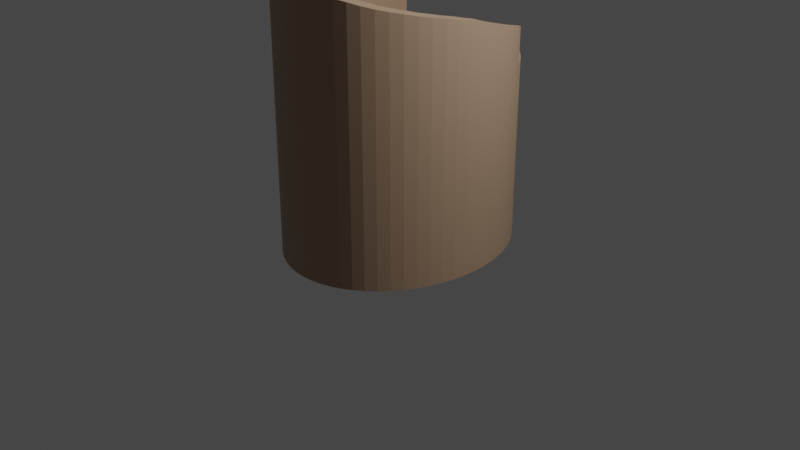 # Source: mancavechair.blend  (saved by Blender 2.81.16; exported with 4.5.12 LTS)
import bpy
from mathutils import Matrix  # noqa: F401  (used for matrix-valued properties, if any)

bpy.ops.wm.read_factory_settings(use_empty=True)
scene = bpy.context.scene
scene.name = 'Scene'

# ---- collections
col_collection = bpy.data.collections.new('Collection'); scene.collection.children.link(col_collection)

# ---- materials (node trees are filled in below, after node groups)
mat_material_001 = bpy.data.materials.new('Material.001')
mat_material_001.use_transparent_shadow = False
mat_material_002 = bpy.data.materials.new('Material.002')
mat_material_002.use_transparent_shadow = False

# ---- material node trees
mat_material_001.use_nodes = True; mat_material_001.node_tree.nodes.clear()
_N = mat_material_001.node_tree.nodes; _L = mat_material_001.node_tree.links
n0 = _N.new('ShaderNodeOutputMaterial'); n0.name = 'Material Output'; n0.location = (300, 300)
n1 = _N.new('ShaderNodeBsdfPrincipled'); n1.name = 'Principled BSDF'; n1.location = (10, 300)
n1.distribution = 'GGX'
n1.subsurface_method = 'BURLEY'
n1.inputs[0].default_value = (0.1301, 0.05613, 0.01521, 1.0)
n1.inputs[3].default_value = 1.45
n1.inputs[27].default_value = (0.0, 0.0, 0.0, 1.0)
n1.inputs[28].default_value = 1.0
_L.new(n1.outputs[0], n0.inputs[0])
n0.is_active_output = True
mat_material_002.use_nodes = True; mat_material_002.node_tree.nodes.clear()
_N = mat_material_002.node_tree.nodes; _L = mat_material_002.node_tree.links
n0 = _N.new('ShaderNodeOutputMaterial'); n0.name = 'Material Output'; n0.location = (300, 300)
n1 = _N.new('ShaderNodeBsdfPrincipled'); n1.name = 'Principled BSDF'; n1.location = (10, 300)
n1.distribution = 'GGX'
n1.subsurface_method = 'BURLEY'
n1.inputs[0].default_value = (0.3975, 0.2678, 0.1768, 1.0)
n1.inputs[3].default_value = 1.45
n1.inputs[27].default_value = (0.0, 0.0, 0.0, 1.0)
n1.inputs[28].default_value = 1.0
_L.new(n1.outputs[0], n0.inputs[0])
n0.is_active_output = True

# ---- world
world_world = bpy.data.worlds.new('World'); scene.world = world_world
world_world.use_nodes = True; world_world.node_tree.nodes.clear()
_N = world_world.node_tree.nodes; _L = world_world.node_tree.links
n0 = _N.new('ShaderNodeOutputWorld'); n0.name = 'World Output'; n0.location = (300, 300)
n1 = _N.new('ShaderNodeBackground'); n1.name = 'Background'; n1.location = (10, 300)
n1.inputs[0].default_value = (0.05088, 0.05088, 0.05088, 1.0)
_L.new(n1.outputs[0], n0.inputs[0])
n0.is_active_output = True
world_world.color = (0.05088, 0.05088, 0.05088)
world_world.use_sun_shadow = False
world_world.sun_shadow_jitter_overblur = 0.0

# ---- cameras
cam_camera = bpy.data.cameras.new('Camera')
cam_camera.clip_end = 100.0
cam_camera.ortho_scale = 7.314

# ---- lights
light_light = bpy.data.lights.new('Light', 'POINT')
light_light.transmission_factor = 0.0
light_light.energy = 1000.0
light_light.shadow_soft_size = 0.1
light_light.shadow_maximum_resolution = 0.006
light_light.use_absolute_resolution = True

# ---- meshes
me_cylinder = bpy.data.meshes.new('Cylinder')
me_cylinder.from_pydata([(1.405e-07, 1.247, -0.18), (1.402e-07, 1.247, 0.18), (0.1303, 1.24, -0.18), (0.1303, 1.24, 0.18), (0.2593, 1.22, -0.18), (0.2593, 1.22, 0.18), (0.3853, 1.186, -0.18), (0.3853, 1.186, 0.18), (0.5072, 1.139, -0.18), (0.5072, 1.139, 0.18), (0.6235, 1.08, -0.18), (0.6235, 1.08, 0.18), (0.7329, 1.009, -0.18), (0.7329, 1.009, 0.18), (0.8344, 0.9267, -0.18), (0.8344, 0.9267, 0.18), (0.9267, 0.8344, -0.18), (0.9267, 0.8344, 0.18), (1.009, 0.7329, -0.18), (1.009, 0.7329, 0.18), (1.08, 0.6235, -0.18), (1.08, 0.6235, 0.18), (1.139, 0.5072, -0.18), (1.139, 0.5072, 0.18), (1.186, 0.3853, -0.18), (1.186, 0.3853, 0.18), (1.22, 0.2593, -0.18), (1.22, 0.2593, 0.18), (1.24, 0.1303, -0.18), (1.24, 0.1303, 0.18), (1.247, -6.12e-08, -0.18), (1.247, -6.12e-08, 0.18), (1.24, -0.1303, -0.18), (1.24, -0.1303, 0.18), (1.22, -0.2593, -0.18), (1.22, -0.2593, 0.18), (1.186, -0.3853, -0.18), (1.186, -0.3853, 0.18), (1.139, -0.5072, -0.18), (1.139, -0.5072, 0.18), (1.08, -0.6235, -0.18), (1.08, -0.6235, 0.18), (1.009, -0.7329, -0.18), (1.009, -0.7329, 0.18), (0.9267, -0.8344, -0.18), (0.9267, -0.8344, 0.18), (0.8344, -0.9267, -0.18), (0.8344, -0.9267, 0.18), (0.7329, -1.009, -0.18), (0.7329, -1.009, 0.18), (0.6235, -1.08, -0.18), (0.6235, -1.08, 0.18), (0.5072, -1.139, -0.18), (0.5072, -1.139, 0.18), (0.3853, -1.186, -0.18), (0.3853, -1.186, 0.18), (0.2593, -1.22, -0.18), (0.2593, -1.22, 0.18), (0.1303, -1.24, -0.18), (0.1303, -1.24, 0.18), (1.359e-06, -1.247, -0.18), (1.359e-06, -1.247, 0.18), (-0.1303, -1.24, -0.18), (-0.1303, -1.24, 0.18), (-0.2593, -1.22, -0.18), (-0.2593, -1.22, 0.18), (-0.3853, -1.186, -0.18), (-0.3853, -1.186, 0.18), (-0.5072, -1.139, -0.18), (-0.5072, -1.139, 0.18), (-0.6235, -1.08, -0.18), (-0.6235, -1.08, 0.18), (-0.7329, -1.009, -0.18), (-0.7329, -1.009, 0.18), (-0.8344, -0.9267, -0.18), (-0.8344, -0.9267, 0.18), (-0.9266, -0.8344, -0.18), (-0.9266, -0.8344, 0.18), (-1.009, -0.7329, -0.18), (-1.009, -0.7329, 0.18), (-1.08, -0.6235, -0.18), (-1.08, -0.6235, 0.18), (-1.139, -0.5072, -0.18), (-1.139, -0.5072, 0.18), (-1.186, -0.3853, -0.18), (-1.186, -0.3853, 0.18), (-1.22, -0.2593, -0.18), (-1.22, -0.2593, 0.18), (-1.24, -0.1303, -0.18), (-1.24, -0.1303, 0.18), (-1.247, -3.552e-06, -0.18), (-1.247, -3.552e-06, 0.18), (-1.24, 0.1303, -0.18), (-1.24, 0.1303, 0.18), (-1.22, 0.2592, -0.18), (-1.22, 0.2592, 0.18), (-1.186, 0.3853, -0.18), (-1.186, 0.3853, 0.18), (-1.139, 0.5072, -0.18), (-1.139, 0.5072, 0.18), (-1.08, 0.6235, -0.18), (-1.08, 0.6235, 0.18), (-1.009, 0.7329, -0.18), (-1.009, 0.7329, 0.18), (-0.9267, 0.8344, -0.18), (-0.9267, 0.8344, 0.18), (-0.8344, 0.9266, -0.18), (-0.8344, 0.9266, 0.18), (-0.7329, 1.009, -0.18), (-0.7329, 1.009, 0.18), (-0.6235, 1.08, -0.18), (-0.6235, 1.08, 0.18), (-0.5072, 1.139, -0.18), (-0.5072, 1.139, 0.18), (-0.3853, 1.186, -0.18), (-0.3853, 1.186, 0.18), (-0.2593, 1.22, -0.18), (-0.2593, 1.22, 0.18), (-0.1303, 1.24, -0.18), (-0.1303, 1.24, 0.18), (0.0, 1.4, -0.18), (0.1463, 1.392, -0.18), (0.1463, 1.392, 0.18), (0.0, 1.4, 0.18), (0.2911, 1.369, -0.18), (0.2911, 1.369, 0.18), (0.4326, 1.331, -0.18), (0.4326, 1.331, 0.18), (0.5694, 1.279, -0.18), (0.5694, 1.279, 0.18), (0.7, 1.212, -0.18), (0.7, 1.212, 0.18), (0.8229, 1.133, -0.18), (0.8229, 1.133, 0.18), (0.9368, 1.04, -0.18), (0.9368, 1.04, 0.18), (1.04, 0.9368, -0.18), (1.04, 0.9368, 0.18), (1.133, 0.8229, -0.18), (1.133, 0.8229, 0.18), (1.212, 0.7, -0.18), (1.212, 0.7, 0.18), (1.279, 0.5694, -0.18), (1.279, 0.5694, 0.18), (1.331, 0.4326, -0.18), (1.331, 0.4326, 0.18), (1.369, 0.2911, -0.18), (1.369, 0.2911, 0.18), (1.392, 0.1463, -0.18), (1.392, 0.1463, 0.18), (1.4, -6.12e-08, -0.18), (1.4, -6.12e-08, 0.18), (1.392, -0.1463, -0.18), (1.392, -0.1463, 0.18), (1.369, -0.2911, -0.18), (1.369, -0.2911, 0.18), (1.331, -0.4326, -0.18), (1.331, -0.4326, 0.18), (1.279, -0.5694, -0.18), (1.279, -0.5694, 0.18), (1.212, -0.7, -0.18), (1.212, -0.7, 0.18), (1.133, -0.8229, -0.18), (1.133, -0.8229, 0.18), (1.04, -0.9368, -0.18), (1.04, -0.9368, 0.18), (0.9368, -1.04, -0.18), (0.9368, -1.04, 0.18), (0.8229, -1.133, -0.18), (0.8229, -1.133, 0.18), (0.7, -1.212, -0.18), (0.7, -1.212, 0.18), (0.5694, -1.279, -0.18), (0.5694, -1.279, 0.18), (0.4326, -1.331, -0.18), (0.4326, -1.331, 0.18), (0.2911, -1.369, -0.18), (0.2911, -1.369, 0.18), (0.1463, -1.392, -0.18), (0.1463, -1.392, 0.18), (1.547e-06, -1.4, -0.18), (1.547e-06, -1.4, 0.18), (-0.1463, -1.392, -0.18), (-0.1463, -1.392, 0.18), (-0.2911, -1.369, -0.18), (-0.2911, -1.369, 0.18), (-0.4326, -1.331, -0.18), (-0.4326, -1.331, 0.18), (-0.5694, -1.279, -0.18), (-0.5694, -1.279, 0.18), (-0.7, -1.212, -0.18), (-0.7, -1.212, 0.18), (-0.8229, -1.133, -0.18), (-0.8229, -1.133, 0.18), (-0.9368, -1.04, -0.18), (-0.9368, -1.04, 0.18), (-1.04, -0.9368, -0.18), (-1.04, -0.9368, 0.18), (-1.133, -0.8229, -0.18), (-1.133, -0.8229, 0.18), (-1.212, -0.7, -0.18), (-1.212, -0.7, 0.18), (-1.279, -0.5694, -0.18), (-1.279, -0.5694, 0.18), (-1.331, -0.4326, -0.18), (-1.331, -0.4326, 0.18), (-1.369, -0.2911, -0.18), (-1.369, -0.2911, 0.18), (-1.392, -0.1463, -0.18), (-1.392, -0.1463, 0.18), (-1.4, -3.989e-06, -0.18), (-1.4, -3.989e-06, 0.18), (-1.392, 0.1463, -0.18), (-1.392, 0.1463, 0.18), (-1.369, 0.2911, -0.18), (-1.369, 0.2911, 0.18), (-1.331, 0.4326, -0.18), (-1.331, 0.4326, 0.18), (-1.279, 0.5694, -0.18), (-1.279, 0.5694, 0.18), (-1.212, 0.7, -0.18), (-1.212, 0.7, 0.18), (-1.133, 0.8229, -0.18), (-1.133, 0.8229, 0.18), (-1.04, 0.9368, -0.18), (-1.04, 0.9368, 0.18), (-0.9368, 1.04, -0.18), (-0.9368, 1.04, 0.18), (-0.8229, 1.133, -0.18), (-0.8229, 1.133, 0.18), (-0.7, 1.212, -0.18), (-0.7, 1.212, 0.18), (-0.5694, 1.279, -0.18), (-0.5694, 1.279, 0.18), (-0.4326, 1.331, -0.18), (-0.4326, 1.331, 0.18), (-0.2911, 1.369, -0.18), (-0.2911, 1.369, 0.18), (-0.1463, 1.392, -0.18), (-0.1463, 1.392, 0.18), (1.04, 0.9368, -1.681), (1.133, 0.8229, -1.681), (1.212, 0.7, -1.681), (1.279, 0.5694, -1.681), (1.331, 0.4326, -1.681), (1.369, 0.2911, -1.681), (1.392, 0.1463, -1.681), (1.4, -6.12e-08, -1.681), (1.392, -0.1463, -1.681), (1.369, -0.2911, -1.681), (1.331, -0.4326, -1.681), (1.279, -0.5694, -1.681), (1.212, -0.7, -1.681), (1.133, -0.8229, -1.681), (1.04, -0.9368, -1.681), (0.9368, -1.04, -1.681), (0.8229, -1.133, -1.681), (0.7, -1.212, -1.681), (0.5694, -1.279, -1.681), (0.4326, -1.331, -1.681), (0.2911, -1.369, -1.681), (0.1463, -1.392, -1.681), (1.547e-06, -1.4, -1.681), (-0.1463, -1.392, -1.681), (-0.2911, -1.369, -1.681), (-0.4326, -1.331, -1.681), (-0.5694, -1.279, -1.681), (-0.7, -1.212, -1.681), (-0.8229, -1.133, -1.681), (-0.9368, -1.04, -1.681), (-1.04, -0.9368, -1.681), (-1.133, -0.8229, -1.681), (-1.212, -0.7, -1.681), (-1.279, -0.5694, -1.681), (-1.331, -0.4326, -1.681), (-1.369, -0.2911, -1.681), (-1.392, -0.1463, -1.681), (-1.4, -3.989e-06, -1.681), (-1.392, 0.1463, -1.681), (-1.369, 0.2911, -1.681), (-1.331, 0.4326, -1.681), (-1.279, 0.5694, -1.681), (-1.212, 0.7, -1.681), (-1.133, 0.8229, -1.681), (-1.04, 0.9368, -1.681), (0.9267, 0.8344, -1.681), (1.009, 0.7329, -1.681), (1.08, 0.6235, -1.681), (1.139, 0.5072, -1.681), (1.186, 0.3853, -1.681), (1.22, 0.2593, -1.681), (1.24, 0.1303, -1.681), (1.247, -6.12e-08, -1.681), (1.24, -0.1303, -1.681), (1.22, -0.2593, -1.681), (1.186, -0.3853, -1.681), (1.139, -0.5072, -1.681), (1.08, -0.6235, -1.681), (1.009, -0.7329, -1.681), (0.9267, -0.8344, -1.681), (0.8344, -0.9267, -1.681), (0.7329, -1.009, -1.681), (0.6235, -1.08, -1.681), (0.5072, -1.139, -1.681), (0.3853, -1.186, -1.681), (0.2593, -1.22, -1.681), (0.1303, -1.24, -1.681), (1.359e-06, -1.247, -1.681), (-0.1303, -1.24, -1.681), (-0.2593, -1.22, -1.681), (-0.3853, -1.186, -1.681), (-0.5072, -1.139, -1.681), (-0.6235, -1.08, -1.681), (-0.7329, -1.009, -1.681), (-0.8344, -0.9267, -1.681), (-0.9266, -0.8344, -1.681), (-1.009, -0.7329, -1.681), (-1.08, -0.6235, -1.681), (-1.139, -0.5072, -1.681), (-1.186, -0.3853, -1.681), (-1.22, -0.2593, -1.681), (-1.24, -0.1303, -1.681), (-1.247, -3.552e-06, -1.681), (-1.24, 0.1303, -1.681), (-1.22, 0.2592, -1.681), (-1.186, 0.3853, -1.681), (-1.139, 0.5072, -1.681), (-1.08, 0.6235, -1.681), (-1.009, 0.7329, -1.681), (-0.9267, 0.8344, -1.681), (1.212, 0.7, 0.5803), (1.133, 0.8229, 0.539), (1.279, 0.5694, 0.6156), (1.331, 0.4326, 0.6531), (1.369, 0.2911, 0.6899), (1.392, 0.1463, 0.7287), (1.4, -6.12e-08, 0.7709), (1.392, -0.1463, 0.8014), (1.369, -0.2911, 0.8333), (1.331, -0.4326, 0.8577), (1.279, -0.5694, 0.8845), (1.212, -0.7, 0.9081), (1.133, -0.8229, 0.9357), (1.04, -0.9368, 0.9585), (0.9368, -1.04, 0.9836), (0.8229, -1.133, 1.01), (0.7, -1.212, 1.039), (0.5694, -1.279, 1.06), (0.4326, -1.331, 1.081), (0.2911, -1.369, 1.099), (0.1463, -1.395, 1.113), (1.547e-06, -1.402, 1.125), (-0.1463, -1.392, 1.128), (-0.2911, -1.358, 1.117), (-0.4326, -1.32, 1.1), (-0.5694, -1.279, 1.085), (-0.7, -1.212, 1.06), (-0.8229, -1.133, 1.039), (-0.9368, -1.04, 1.01), (-1.04, -0.9368, 0.9836), (-1.133, -0.8229, 0.9585), (-1.212, -0.7, 0.9357), (-1.279, -0.5694, 0.9081), (-1.331, -0.4326, 0.8845), (-1.369, -0.2911, 0.8657), (-1.392, -0.1463, 0.8411), (-1.4, -0.002694, 0.804), (-1.392, 0.1463, 0.7665), (-1.369, 0.2911, 0.7287), (-1.331, 0.4326, 0.6899), (-1.279, 0.5694, 0.6531), (-1.212, 0.7, 0.6156), (-1.133, 0.8229, 0.5803), (-1.04, 0.9368, 0.539), (1.08, 0.6235, 0.5803), (1.009, 0.7329, 0.539), (1.139, 0.5072, 0.6156), (1.186, 0.3853, 0.6531), (1.22, 0.2593, 0.6899), (1.24, 0.1303, 0.7287), (1.247, -6.12e-08, 0.7709), (1.24, -0.1303, 0.8014), (1.22, -0.2593, 0.8333), (1.186, -0.3853, 0.8577), (1.139, -0.5072, 0.8845), (1.08, -0.6235, 0.9081), (1.009, -0.7329, 0.9357), (0.9267, -0.8344, 0.9585), (0.8344, -0.9267, 0.9836), (0.7329, -1.009, 1.01), (0.6235, -1.08, 1.039), (0.5072, -1.139, 1.06), (0.3853, -1.186, 1.081), (0.2593, -1.22, 1.099), (0.1303, -1.242, 1.113), (1.359e-06, -1.249, 1.125), (-0.1303, -1.24, 1.128), (-0.2593, -1.208, 1.117), (-0.3853, -1.175, 1.1), (-0.5072, -1.139, 1.085), (-0.6235, -1.08, 1.06), (-0.7329, -1.009, 1.039), (-0.8344, -0.9267, 1.01), (-0.9266, -0.8344, 0.9836), (-1.009, -0.7329, 0.9585), (-1.08, -0.6235, 0.9357), (-1.139, -0.5072, 0.9081), (-1.186, -0.3853, 0.8845), (-1.22, -0.2593, 0.8657), (-1.24, -0.1303, 0.8411), (-1.247, -0.002693, 0.804), (-1.24, 0.1303, 0.7665), (-1.22, 0.2592, 0.7287), (-1.186, 0.3853, 0.6899), (-1.139, 0.5072, 0.6531), (-1.08, 0.6235, 0.6156), (-1.009, 0.7329, 0.5803), (-0.9267, 0.8344, 0.539), (0.1303, 1.24, 0.2502), (1.4e-07, 1.247, 0.2502), (0.2593, 1.22, 0.2502), (0.3853, 1.186, 0.2502), (0.5072, 1.139, 0.2502), (0.6235, 1.08, 0.2502), (0.7329, 1.009, 0.2502), (0.8344, 0.9267, 0.2502), (0.9267, 0.8344, 0.2502), (1.009, 0.7329, 0.2502), (1.08, 0.6235, 0.2502), (1.139, 0.5072, 0.2502), (1.186, 0.3853, 0.2502), (1.22, 0.2593, 0.2502), (1.24, 0.1303, 0.2502), (1.247, -6.12e-08, 0.2502), (1.24, -0.1303, 0.2502), (1.22, -0.2593, 0.2502), (1.186, -0.3853, 0.2502), (1.139, -0.5072, 0.2502), (1.08, -0.6235, 0.2502), (1.009, -0.7329, 0.2502), (0.9267, -0.8344, 0.2502), (0.8344, -0.9267, 0.2502), (0.7329, -1.009, 0.2502), (0.6235, -1.08, 0.2502), (0.5072, -1.139, 0.2502), (0.3853, -1.186, 0.2502), (0.2593, -1.22, 0.2502), (0.1303, -1.24, 0.2502), (1.359e-06, -1.247, 0.2502), (-0.1303, -1.24, 0.2502), (-0.2593, -1.22, 0.2502), (-0.3853, -1.186, 0.2502), (-0.5072, -1.139, 0.2502), (-0.6235, -1.08, 0.2502), (-0.7329, -1.009, 0.2502), (-0.8344, -0.9267, 0.2502), (-0.9266, -0.8344, 0.2502), (-1.009, -0.7329, 0.2502), (-1.08, -0.6235, 0.2502), (-1.139, -0.5072, 0.2502), (-1.186, -0.3853, 0.2502), (-1.22, -0.2593, 0.2502), (-1.24, -0.1303, 0.2502), (-1.247, -3.552e-06, 0.2502), (-1.24, 0.1303, 0.2502), (-1.22, 0.2592, 0.2502), (-1.186, 0.3853, 0.2502), (-1.139, 0.5072, 0.2502), (-1.08, 0.6235, 0.2502), (-1.009, 0.7329, 0.2502), (-0.9267, 0.8344, 0.2502), (-0.8344, 0.9266, 0.2502), (-0.7329, 1.009, 0.2502), (-0.6235, 1.08, 0.2502), (-0.5072, 1.139, 0.2502), (-0.3853, 1.186, 0.2502), (-0.2593, 1.22, 0.2502), (-0.1303, 1.24, 0.2502)], [], [(120, 123, 122, 121), (121, 122, 125, 124), (124, 125, 127, 126), (126, 127, 129, 128), (128, 129, 131, 130), (130, 131, 133, 132), (132, 133, 135, 134), (134, 135, 137, 136), (136, 137, 139, 138), (138, 139, 141, 140), (140, 141, 143, 142), (142, 143, 145, 144), (144, 145, 147, 146), (146, 147, 149, 148), (148, 149, 151, 150), (150, 151, 153, 152), (152, 153, 155, 154), (154, 155, 157, 156), (156, 157, 159, 158), (158, 159, 161, 160), (160, 161, 163, 162), (162, 163, 165, 164), (164, 165, 167, 166), (166, 167, 169, 168), (168, 169, 171, 170), (170, 171, 173, 172), (172, 173, 175, 174), (174, 175, 177, 176), (176, 177, 179, 178), (178, 179, 181, 180), (180, 181, 183, 182), (182, 183, 185, 184), (184, 185, 187, 186), (186, 187, 189, 188), (188, 189, 191, 190), (190, 191, 193, 192), (192, 193, 195, 194), (194, 195, 197, 196), (196, 197, 199, 198), (198, 199, 201, 200), (200, 201, 203, 202), (202, 203, 205, 204), (204, 205, 207, 206), (206, 207, 209, 208), (208, 209, 211, 210), (210, 211, 213, 212), (212, 213, 215, 214), (214, 215, 217, 216), (216, 217, 219, 218), (218, 219, 221, 220), (220, 221, 223, 222), (222, 223, 225, 224), (224, 225, 227, 226), (226, 227, 229, 228), (228, 229, 231, 230), (230, 231, 233, 232), (232, 233, 235, 234), (234, 235, 237, 236), (105, 103, 469, 470), (236, 237, 239, 238), (238, 239, 123, 120), (0, 2, 4, 6, 8, 10, 12, 14, 16, 18, 20, 22, 24, 26, 28, 30, 32, 34, 36, 38, 40, 42, 44, 46, 48, 50, 52, 54, 56, 58, 60, 62, 64, 66, 68, 70, 72, 74, 76, 78, 80, 82, 84, 86, 88, 90, 92, 94, 96, 98, 100, 102, 104, 106, 108, 110, 112, 114, 116, 118), (2, 0, 120, 121), (1, 3, 122, 123), (4, 2, 121, 124), (3, 5, 125, 122), (6, 4, 124, 126), (5, 7, 127, 125), (8, 6, 126, 128), (7, 9, 129, 127), (10, 8, 128, 130), (9, 11, 131, 129), (12, 10, 130, 132), (11, 13, 133, 131), (14, 12, 132, 134), (13, 15, 135, 133), (16, 14, 134, 136), (15, 17, 137, 135), (194, 196, 270, 269), (17, 19, 139, 137), (176, 178, 261, 260), (89, 91, 410, 409), (38, 36, 295, 296), (161, 159, 340, 341), (64, 62, 308, 309), (213, 211, 366, 367), (90, 88, 321, 322), (143, 141, 330, 332), (158, 160, 252, 251), (35, 37, 383, 382), (210, 212, 278, 277), (195, 193, 357, 358), (140, 142, 243, 242), (61, 63, 396, 395), (36, 34, 294, 295), (87, 89, 409, 408), (192, 194, 269, 268), (139, 19, 375, 331), (62, 60, 307, 308), (177, 175, 348, 349), (88, 86, 320, 321), (159, 157, 339, 340), (174, 176, 260, 259), (33, 35, 382, 381), (156, 158, 251, 250), (59, 61, 395, 394), (34, 32, 293, 294), (211, 209, 365, 366), (60, 58, 306, 307), (85, 87, 408, 407), (208, 210, 277, 276), (141, 139, 331, 330), (86, 84, 319, 320), (193, 191, 356, 357), (138, 140, 242, 241), (31, 33, 381, 380), (16, 136, 240, 285), (175, 173, 347, 348), (190, 192, 268, 267), (57, 59, 394, 393), (172, 174, 259, 258), (83, 85, 407, 406), (32, 30, 292, 293), (157, 155, 338, 339), (58, 56, 305, 306), (209, 207, 364, 365), (84, 82, 318, 319), (29, 31, 380, 379), (154, 156, 250, 249), (191, 189, 355, 356), (206, 208, 276, 275), (55, 57, 393, 392), (136, 138, 241, 240), (81, 83, 406, 405), (30, 28, 291, 292), (173, 171, 346, 347), (188, 190, 267, 266), (225, 223, 372, 373), (56, 54, 304, 305), (155, 153, 337, 338), (82, 80, 317, 318), (27, 29, 379, 378), (170, 172, 258, 257), (53, 55, 392, 391), (222, 224, 284, 283), (207, 205, 363, 364), (152, 154, 249, 248), (79, 81, 405, 404), (28, 26, 290, 291), (189, 187, 354, 355), (54, 52, 303, 304), (171, 169, 345, 346), (204, 206, 275, 274), (25, 27, 378, 377), (80, 78, 316, 317), (51, 53, 391, 390), (186, 188, 266, 265), (77, 79, 404, 403), (168, 170, 257, 256), (223, 221, 371, 372), (26, 24, 289, 290), (103, 105, 417, 416), (52, 50, 302, 303), (153, 151, 336, 337), (78, 76, 315, 316), (205, 203, 362, 363), (106, 104, 224, 226), (105, 107, 227, 225), (108, 106, 226, 228), (107, 109, 229, 227), (110, 108, 228, 230), (109, 111, 231, 229), (112, 110, 230, 232), (111, 113, 233, 231), (114, 112, 232, 234), (113, 115, 235, 233), (116, 114, 234, 236), (115, 117, 237, 235), (118, 116, 236, 238), (117, 119, 239, 237), (0, 118, 238, 120), (119, 1, 123, 239), (286, 285, 240, 241), (287, 286, 241, 242), (288, 287, 242, 243), (289, 288, 243, 244), (290, 289, 244, 245), (291, 290, 245, 246), (292, 291, 246, 247), (293, 292, 247, 248), (294, 293, 248, 249), (295, 294, 249, 250), (296, 295, 250, 251), (297, 296, 251, 252), (298, 297, 252, 253), (299, 298, 253, 254), (300, 299, 254, 255), (301, 300, 255, 256), (302, 301, 256, 257), (303, 302, 257, 258), (304, 303, 258, 259), (305, 304, 259, 260), (306, 305, 260, 261), (307, 306, 261, 262), (308, 307, 262, 263), (309, 308, 263, 264), (310, 309, 264, 265), (311, 310, 265, 266), (312, 311, 266, 267), (313, 312, 267, 268), (314, 313, 268, 269), (315, 314, 269, 270), (316, 315, 270, 271), (317, 316, 271, 272), (318, 317, 272, 273), (319, 318, 273, 274), (320, 319, 274, 275), (321, 320, 275, 276), (322, 321, 276, 277), (323, 322, 277, 278), (324, 323, 278, 279), (325, 324, 279, 280), (326, 325, 280, 281), (327, 326, 281, 282), (328, 327, 282, 283), (329, 328, 283, 284), (142, 144, 244, 243), (92, 90, 322, 323), (212, 214, 279, 278), (66, 64, 309, 310), (40, 38, 296, 297), (160, 162, 253, 252), (178, 180, 262, 261), (94, 92, 323, 324), (68, 66, 310, 311), (196, 198, 271, 270), (42, 40, 297, 298), (144, 146, 245, 244), (224, 104, 329, 284), (214, 216, 280, 279), (162, 164, 254, 253), (96, 94, 324, 325), (70, 68, 311, 312), (44, 42, 298, 299), (180, 182, 263, 262), (18, 16, 285, 286), (198, 200, 272, 271), (146, 148, 246, 245), (98, 96, 325, 326), (216, 218, 281, 280), (72, 70, 312, 313), (46, 44, 299, 300), (164, 166, 255, 254), (20, 18, 286, 287), (182, 184, 264, 263), (100, 98, 326, 327), (74, 72, 313, 314), (200, 202, 273, 272), (48, 46, 300, 301), (22, 20, 287, 288), (148, 150, 247, 246), (218, 220, 282, 281), (166, 168, 256, 255), (102, 100, 327, 328), (76, 74, 314, 315), (50, 48, 301, 302), (184, 186, 265, 264), (24, 22, 288, 289), (202, 204, 274, 273), (150, 152, 248, 247), (104, 102, 328, 329), (220, 222, 283, 282), (375, 374, 330, 331), (374, 376, 332, 330), (376, 377, 333, 332), (377, 378, 334, 333), (378, 379, 335, 334), (379, 380, 336, 335), (380, 381, 337, 336), (381, 382, 338, 337), (382, 383, 339, 338), (383, 384, 340, 339), (384, 385, 341, 340), (385, 386, 342, 341), (386, 387, 343, 342), (387, 388, 344, 343), (388, 389, 345, 344), (389, 390, 346, 345), (390, 391, 347, 346), (391, 392, 348, 347), (392, 393, 349, 348), (393, 394, 350, 349), (394, 395, 351, 350), (395, 396, 352, 351), (396, 397, 353, 352), (397, 398, 354, 353), (398, 399, 355, 354), (399, 400, 356, 355), (400, 401, 357, 356), (401, 402, 358, 357), (402, 403, 359, 358), (403, 404, 360, 359), (404, 405, 361, 360), (405, 406, 362, 361), (406, 407, 363, 362), (407, 408, 364, 363), (408, 409, 365, 364), (409, 410, 366, 365), (410, 411, 367, 366), (411, 412, 368, 367), (412, 413, 369, 368), (413, 414, 370, 369), (414, 415, 371, 370), (415, 416, 372, 371), (416, 417, 373, 372), (63, 65, 397, 396), (37, 39, 384, 383), (179, 177, 349, 350), (197, 195, 358, 359), (145, 143, 332, 333), (91, 93, 411, 410), (215, 213, 367, 368), (65, 67, 398, 397), (39, 41, 385, 384), (163, 161, 341, 342), (181, 179, 350, 351), (93, 95, 412, 411), (67, 69, 399, 398), (199, 197, 359, 360), (41, 43, 386, 385), (147, 145, 333, 334), (105, 225, 373, 417), (217, 215, 368, 369), (165, 163, 342, 343), (95, 97, 413, 412), (69, 71, 400, 399), (43, 45, 387, 386), (183, 181, 351, 352), (201, 199, 360, 361), (149, 147, 334, 335), (97, 99, 414, 413), (219, 217, 369, 370), (71, 73, 401, 400), (45, 47, 388, 387), (167, 165, 343, 344), (19, 21, 374, 375), (185, 183, 352, 353), (99, 101, 415, 414), (73, 75, 402, 401), (203, 201, 361, 362), (47, 49, 389, 388), (21, 23, 376, 374), (151, 149, 335, 336), (221, 219, 370, 371), (169, 167, 344, 345), (101, 103, 416, 415), (75, 77, 403, 402), (49, 51, 390, 389), (187, 185, 353, 354), (23, 25, 377, 376), (418, 419, 477, 476, 475, 474, 473, 472, 471, 470, 469, 468, 467, 466, 465, 464, 463, 462, 461, 460, 459, 458, 457, 456, 455, 454, 453, 452, 451, 450, 449, 448, 447, 446, 445, 444, 443, 442, 441, 440, 439, 438, 437, 436, 435, 434, 433, 432, 431, 430, 429, 428, 427, 426, 425, 424, 423, 422, 421, 420), (79, 77, 456, 457), (53, 51, 443, 444), (27, 25, 430, 431), (107, 105, 470, 471), (81, 79, 457, 458), (55, 53, 444, 445), (29, 27, 431, 432), (3, 1, 419, 418), (109, 107, 471, 472), (83, 81, 458, 459), (57, 55, 445, 446), (31, 29, 432, 433), (5, 3, 418, 420), (111, 109, 472, 473), (85, 83, 459, 460), (59, 57, 446, 447), (33, 31, 433, 434), (7, 5, 420, 421), (113, 111, 473, 474), (87, 85, 460, 461), (61, 59, 447, 448), (35, 33, 434, 435), (9, 7, 421, 422), (115, 113, 474, 475), (89, 87, 461, 462), (63, 61, 448, 449), (37, 35, 435, 436), (11, 9, 422, 423), (117, 115, 475, 476), (91, 89, 462, 463), (65, 63, 449, 450), (39, 37, 436, 437), (13, 11, 423, 424), (119, 117, 476, 477), (93, 91, 463, 464), (67, 65, 450, 451), (41, 39, 437, 438), (15, 13, 424, 425), (1, 119, 477, 419), (95, 93, 464, 465), (69, 67, 451, 452), (43, 41, 438, 439), (17, 15, 425, 426), (97, 95, 465, 466), (71, 69, 452, 453), (45, 43, 439, 440), (19, 17, 426, 427), (99, 97, 466, 467), (73, 71, 453, 454), (47, 45, 440, 441), (21, 19, 427, 428), (101, 99, 467, 468), (75, 73, 454, 455), (49, 47, 441, 442), (23, 21, 428, 429), (103, 101, 468, 469), (77, 75, 455, 456), (51, 49, 442, 443), (25, 23, 429, 430)])
me_cylinder.polygons.foreach_set('material_index', [1, 1, 1, 1, 1, 1, 1, 1, 1, 1, 1, 1, 1, 1, 1, 1, 1, 1, 1, 1, 1, 1, 1, 1, 1, 1, 1, 1, 1, 1, 1, 1, 1, 1, 1, 1, 1, 1, 1, 1, 1, 1, 1, 1, 1, 1, 1, 1, 1, 1, 1, 1, 1, 1, 1, 1, 1, 1, 0, 1, 1, 0, 0, 1, 0, 1, 0, 1, 0, 1, 0, 1, 0, 1, 0, 1, 0, 1, 1, 1, 1, 1, 1, 1, 1, 1, 1, 1, 1, 1, 1, 1, 1, 1, 1, 1, 1, 1, 1, 1, 1, 1, 1, 1, 1, 1, 1, 1, 1, 1, 1, 1, 1, 1, 1, 1, 1, 1, 1, 1, 1, 1, 1, 1, 1, 1, 1, 1, 1, 1, 1, 1, 1, 1, 1, 1, 1, 1, 1, 1, 1, 1, 1, 1, 1, 1, 1, 1, 1, 1, 1, 1, 1, 1, 1, 1, 1, 1, 1, 1, 1, 1, 1, 1, 1, 1, 0, 1, 0, 1, 0, 1, 0, 1, 0, 1, 0, 1, 0, 1, 0, 1, 0, 0, 0, 0, 0, 0, 0, 0, 0, 0, 0, 0, 0, 0, 0, 0, 0, 0, 0, 0, 0, 0, 0, 0, 0, 0, 0, 0, 0, 0, 0, 0, 0, 0, 0, 0, 0, 0, 0, 0, 0, 0, 0, 0, 1, 1, 1, 1, 1, 1, 1, 1, 1, 1, 1, 1, 1, 1, 1, 1, 1, 1, 1, 1, 1, 1, 1, 1, 1, 1, 1, 1, 1, 1, 1, 1, 1, 1, 1, 1, 1, 1, 1, 1, 1, 1, 1, 1, 1, 1, 1, 1, 1, 1, 1, 1, 1, 1, 1, 1, 1, 1, 1, 1, 1, 1, 1, 1, 1, 1, 1, 1, 1, 1, 1, 1, 1, 1, 1, 1, 1, 1, 1, 1, 1, 1, 1, 1, 1, 1, 1, 1, 1, 1, 1, 1, 1, 1, 1, 1, 1, 1, 1, 1, 1, 1, 1, 1, 1, 1, 1, 1, 1, 1, 1, 1, 1, 1, 1, 1, 1, 1, 1, 1, 1, 1, 1, 1, 1, 1, 1, 1, 1, 1, 1, 1, 1, 1, 0, 0, 0, 0, 0, 0, 0, 0, 0, 0, 0, 0, 0, 0, 0, 0, 0, 0, 0, 0, 0, 0, 0, 0, 0, 0, 0, 0, 0, 0, 0, 0, 0, 0, 0, 0, 0, 0, 0, 0, 0, 0, 0, 0, 0, 0, 0, 0, 0, 0, 0, 0, 0, 0, 0, 0, 0, 0, 0, 0])
_uv = me_cylinder.uv_layers.new(name='UVMap')
_uv.uv.foreach_set('vector', [1.0, 0.5, 1.0, 1.0, 0.9833, 1.0, 0.9833, 0.5, 0.9833, 0.5, 0.9833, 1.0, 0.9667, 1.0, 0.9667, 0.5, 0.9667, 0.5, 0.9667, 1.0, 0.95, 1.0, 0.95, 0.5, 0.95, 0.5, 0.95, 1.0, 0.9333, 1.0, 0.9333, 0.5, 0.9333, 0.5, 0.9333, 1.0, 0.9167, 1.0, 0.9167, 0.5, 0.9167, 0.5, 0.9167, 1.0, 0.9, 1.0, 0.9, 0.5, 0.9, 0.5, 0.9, 1.0, 0.8833, 1.0, 0.8833, 0.5, 0.8833, 0.5, 0.8833, 1.0, 0.8667, 1.0, 0.8667, 0.5, 0.8667, 0.5, 0.8667, 1.0, 0.85, 1.0, 0.85, 0.5, 0.85, 0.5, 0.85, 1.0, 0.8333, 1.0, 0.8333, 0.5, 0.8333, 0.5, 0.8333, 1.0, 0.8167, 1.0, 0.8167, 0.5, 0.8167, 0.5, 0.8167, 1.0, 0.8, 1.0, 0.8, 0.5, 0.8, 0.5, 0.8, 1.0, 0.7833, 1.0, 0.7833, 0.5, 0.7833, 0.5, 0.7833, 1.0, 0.7667, 1.0, 0.7667, 0.5, 0.7667, 0.5, 0.7667, 1.0, 0.75, 1.0, 0.75, 0.5, 0.75, 0.5, 0.75, 1.0, 0.7333, 1.0, 0.7333, 0.5, 0.7333, 0.5, 0.7333, 1.0, 0.7167, 1.0, 0.7167, 0.5, 0.7167, 0.5, 0.7167, 1.0, 0.7, 1.0, 0.7, 0.5, 0.7, 0.5, 0.7, 1.0, 0.6833, 1.0, 0.6833, 0.5, 0.6833, 0.5, 0.6833, 1.0, 0.6667, 1.0, 0.6667, 0.5, 0.6667, 0.5, 0.6667, 1.0, 0.65, 1.0, 0.65, 0.5, 0.65, 0.5, 0.65, 1.0, 0.6333, 1.0, 0.6333, 0.5, 0.6333, 0.5, 0.6333, 1.0, 0.6167, 1.0, 0.6167, 0.5, 0.6167, 0.5, 0.6167, 1.0, 0.6, 1.0, 0.6, 0.5, 0.6, 0.5, 0.6, 1.0, 0.5833, 1.0, 0.5833, 0.5, 0.5833, 0.5, 0.5833, 1.0, 0.5667, 1.0, 0.5667, 0.5, 0.5667, 0.5, 0.5667, 1.0, 0.55, 1.0, 0.55, 0.5, 0.55, 0.5, 0.55, 1.0, 0.5333, 1.0, 0.5333, 0.5, 0.5333, 0.5, 0.5333, 1.0, 0.5167, 1.0, 0.5167, 0.5, 0.5167, 0.5, 0.5167, 1.0, 0.5, 1.0, 0.5, 0.5, 0.5, 0.5, 0.5, 1.0, 0.4833, 1.0, 0.4833, 0.5, 0.4833, 0.5, 0.4833, 1.0, 0.4667, 1.0, 0.4667, 0.5, 0.4667, 0.5, 0.4667, 1.0, 0.45, 1.0, 0.45, 0.5, 0.45, 0.5, 0.45, 1.0, 0.4333, 1.0, 0.4333, 0.5, 0.4333, 0.5, 0.4333, 1.0, 0.4167, 1.0, 0.4167, 0.5, 0.4167, 0.5, 0.4167, 1.0, 0.4, 1.0, 0.4, 0.5, 0.4, 0.5, 0.4, 1.0, 0.3833, 1.0, 0.3833, 0.5, 0.3833, 0.5, 0.3833, 1.0, 0.3667, 1.0, 0.3667, 0.5, 0.3667, 0.5, 0.3667, 1.0, 0.35, 1.0, 0.35, 0.5, 0.35, 0.5, 0.35, 1.0, 0.3333, 1.0, 0.3333, 0.5, 0.3333, 0.5, 0.3333, 1.0, 0.3167, 1.0, 0.3167, 0.5, 0.3167, 0.5, 0.3167, 1.0, 0.3, 1.0, 0.3, 0.5, 0.3, 0.5, 0.3, 1.0, 0.2833, 1.0, 0.2833, 0.5, 0.2833, 0.5, 0.2833, 1.0, 0.2667, 1.0, 0.2667, 0.5, 0.2667, 0.5, 0.2667, 1.0, 0.25, 1.0, 0.25, 0.5, 0.25, 0.5, 0.25, 1.0, 0.2333, 1.0, 0.2333, 0.5, 0.2333, 0.5, 0.2333, 1.0, 0.2167, 1.0, 0.2167, 0.5, 0.2167, 0.5, 0.2167, 1.0, 0.2, 1.0, 0.2, 0.5, 0.2, 0.5, 0.2, 1.0, 0.1833, 1.0, 0.1833, 0.5, 0.1833, 0.5, 0.1833, 1.0, 0.1667, 1.0, 0.1667, 0.5, 0.1667, 0.5, 0.1667, 1.0, 0.15, 1.0, 0.15, 0.5, 0.15, 0.5, 0.15, 1.0, 0.1333, 1.0, 0.1333, 0.5, 0.1333, 0.5, 0.1333, 1.0, 0.1167, 1.0, 0.1167, 0.5, 0.1167, 0.5, 0.1167, 1.0, 0.1, 1.0, 0.1, 0.5, 0.1, 0.5, 0.1, 1.0, 0.08333, 1.0, 0.08333, 0.5, 0.08333, 0.5, 0.08333, 1.0, 0.06667, 1.0, 0.06667, 0.5, 0.06667, 0.5, 0.06667, 1.0, 0.05, 1.0, 0.05, 0.5, 0.05, 0.5, 0.05, 1.0, 0.03333, 1.0, 0.03333, 0.5, 0.09115, 0.393, 0.07706, 0.3756, 0.07706, 0.3756, 0.09115, 0.393, 0.03333, 0.5, 0.03333, 1.0, 0.01667, 1.0, 0.01667, 0.5, 0.01667, 0.5, 0.01667, 1.0, 2.794e-07, 1.0, 2.794e-07, 0.5, 0.75, 0.4638, 0.7723, 0.4626, 0.7944, 0.4591, 0.8161, 0.4533, 0.8369, 0.4453, 0.8569, 0.4351, 0.8756, 0.4229, 0.893, 0.4089, 0.9089, 0.393, 0.9229, 0.3756, 0.9351, 0.3569, 0.9453, 0.3369, 0.9533, 0.3161, 0.9591, 0.2944, 0.9626, 0.2723, 0.9638, 0.25, 0.9626, 0.2277, 0.9591, 0.2056, 0.9533, 0.1839, 0.9453, 0.1631, 0.9351, 0.1431, 0.9229, 0.1244, 0.9089, 0.107, 0.893, 0.09115, 0.8756, 0.07706, 0.8569, 0.06488, 0.8369, 0.05472, 0.8161, 0.0467, 0.7944, 0.04091, 0.7723, 0.03741, 0.75, 0.03624, 0.7277, 0.03741, 0.7056, 0.04091, 0.6839, 0.0467, 0.6631, 0.05472, 0.6431, 0.06488, 0.6244, 0.07706, 0.607, 0.09115, 0.5911, 0.107, 0.5771, 0.1244, 0.5649, 0.1431, 0.5547, 0.1631, 0.5467, 0.1839, 0.5409, 0.2056, 0.5374, 0.2277, 0.5362, 0.25, 0.5374, 0.2723, 0.5409, 0.2944, 0.5467, 0.3161, 0.5547, 0.3369, 0.5649, 0.3569, 0.5771, 0.3756, 0.5911, 0.393, 0.607, 0.4089, 0.6244, 0.4229, 0.6431, 0.4351, 0.6631, 0.4453, 0.6839, 0.4533, 0.7056, 0.4591, 0.7277, 0.4626, 0.7723, 0.4626, 0.75, 0.4638, 0.75, 0.49, 0.7751, 0.4887, 0.25, 0.4638, 0.2723, 0.4626, 0.2751, 0.4887, 0.25, 0.49, 0.7944, 0.4591, 0.7723, 0.4626, 0.7751, 0.4887, 0.7999, 0.4848, 0.2723, 0.4626, 0.2944, 0.4591, 0.2999, 0.4848, 0.2751, 0.4887, 0.8161, 0.4533, 0.7944, 0.4591, 0.7999, 0.4848, 0.8242, 0.4783, 0.2944, 0.4591, 0.3161, 0.4533, 0.3242, 0.4783, 0.2999, 0.4848, 0.8369, 0.4453, 0.8161, 0.4533, 0.8242, 0.4783, 0.8476, 0.4693, 0.3161, 0.4533, 0.3369, 0.4453, 0.3476, 0.4693, 0.3242, 0.4783, 0.8569, 0.4351, 0.8369, 0.4453, 0.8476, 0.4693, 0.87, 0.4578, 0.3369, 0.4453, 0.3569, 0.4351, 0.37, 0.4578, 0.3476, 0.4693, 0.8756, 0.4229, 0.8569, 0.4351, 0.87, 0.4578, 0.8911, 0.4442, 0.3569, 0.4351, 0.3756, 0.4229, 0.3911, 0.4442, 0.37, 0.4578, 0.893, 0.4089, 0.8756, 0.4229, 0.8911, 0.4442, 0.9106, 0.4284, 0.3756, 0.4229, 0.393, 0.4089, 0.4106, 0.4284, 0.3911, 0.4442, 0.9089, 0.393, 0.893, 0.4089, 0.9106, 0.4284, 0.9284, 0.4106, 0.393, 0.4089, 0.4089, 0.393, 0.4284, 0.4106, 0.4106, 0.4284, 0.3833, 0.5, 0.3667, 0.5, 0.3667, 0.5, 0.3833, 0.5, 0.4089, 0.393, 0.4229, 0.3756, 0.4442, 0.3911, 0.4284, 0.4106, 0.5333, 0.5, 0.5167, 0.5, 0.5167, 0.5, 0.5333, 0.5, 0.03741, 0.2277, 0.03624, 0.25, 0.03624, 0.25, 0.03741, 0.2277, 0.9453, 0.1631, 0.9533, 0.1839, 0.9533, 0.1839, 0.9453, 0.1631, 0.6667, 1.0, 0.6833, 1.0, 0.6833, 1.0, 0.6667, 1.0, 0.7056, 0.04091, 0.7277, 0.03741, 0.7277, 0.03741, 0.7056, 0.04091, 0.2333, 1.0, 0.25, 1.0, 0.25, 1.0, 0.2333, 1.0, 0.5362, 0.25, 0.5374, 0.2277, 0.5374, 0.2277, 0.5362, 0.25, 0.8167, 1.0, 0.8333, 1.0, 0.8333, 1.0, 0.8167, 1.0, 0.6833, 0.5, 0.6667, 0.5, 0.6667, 0.5, 0.6833, 0.5, 0.4591, 0.2056, 0.4533, 0.1839, 0.4533, 0.1839, 0.4591, 0.2056, 0.25, 0.5, 0.2333, 0.5, 0.2333, 0.5, 0.25, 0.5, 0.3833, 1.0, 0.4, 1.0, 0.4, 1.0, 0.3833, 1.0, 0.8333, 0.5, 0.8167, 0.5, 0.8167, 0.5, 0.8333, 0.5, 0.25, 0.03624, 0.2277, 0.03741, 0.2277, 0.03741, 0.25, 0.03624, 0.9533, 0.1839, 0.9591, 0.2056, 0.9591, 0.2056, 0.9533, 0.1839, 0.04091, 0.2056, 0.03741, 0.2277, 0.03741, 0.2277, 0.04091, 0.2056, 0.4, 0.5, 0.3833, 0.5, 0.3833, 0.5, 0.4, 0.5, 0.4442, 0.3911, 0.4229, 0.3756, 0.4229, 0.3756, 0.4442, 0.3911, 0.7277, 0.03741, 0.75, 0.03624, 0.75, 0.03624, 0.7277, 0.03741, 0.5333, 1.0, 0.55, 1.0, 0.55, 1.0, 0.5333, 1.0, 0.5374, 0.2277, 0.5409, 0.2056, 0.5409, 0.2056, 0.5374, 0.2277, 0.6833, 1.0, 0.7, 1.0, 0.7, 1.0, 0.6833, 1.0, 0.55, 0.5, 0.5333, 0.5, 0.5333, 0.5, 0.55, 0.5, 0.4626, 0.2277, 0.4591, 0.2056, 0.4591, 0.2056, 0.4626, 0.2277, 0.7, 0.5, 0.6833, 0.5, 0.6833, 0.5, 0.7, 0.5, 0.2723, 0.03741, 0.25, 0.03624, 0.25, 0.03624, 0.2723, 0.03741, 0.9591, 0.2056, 0.9626, 0.2277, 0.9626, 0.2277, 0.9591, 0.2056, 0.25, 1.0, 0.2667, 1.0, 0.2667, 1.0, 0.25, 1.0, 0.75, 0.03624, 0.7723, 0.03741, 0.7723, 0.03741, 0.75, 0.03624, 0.0467, 0.1839, 0.04091, 0.2056, 0.04091, 0.2056, 0.0467, 0.1839, 0.2667, 0.5, 0.25, 0.5, 0.25, 0.5, 0.2667, 0.5, 0.8333, 1.0, 0.85, 1.0, 0.85, 1.0, 0.8333, 1.0, 0.5409, 0.2056, 0.5467, 0.1839, 0.5467, 0.1839, 0.5409, 0.2056, 0.4, 1.0, 0.4167, 1.0, 0.4167, 1.0, 0.4, 1.0, 0.85, 0.5, 0.8333, 0.5, 0.8333, 0.5, 0.85, 0.5, 0.4638, 0.25, 0.4626, 0.2277, 0.4626, 0.2277, 0.4638, 0.25, 0.9089, 0.393, 0.9284, 0.4106, 0.9284, 0.4106, 0.9089, 0.393, 0.55, 1.0, 0.5667, 1.0, 0.5667, 1.0, 0.55, 1.0, 0.4167, 0.5, 0.4, 0.5, 0.4, 0.5, 0.4167, 0.5, 0.2944, 0.04091, 0.2723, 0.03741, 0.2723, 0.03741, 0.2944, 0.04091, 0.5667, 0.5, 0.55, 0.5, 0.55, 0.5, 0.5667, 0.5, 0.05472, 0.1631, 0.0467, 0.1839, 0.0467, 0.1839, 0.05472, 0.1631, 0.9626, 0.2277, 0.9638, 0.25, 0.9638, 0.25, 0.9626, 0.2277, 0.7, 1.0, 0.7167, 1.0, 0.7167, 1.0, 0.7, 1.0, 0.7723, 0.03741, 0.7944, 0.04091, 0.7944, 0.04091, 0.7723, 0.03741, 0.2667, 1.0, 0.2833, 1.0, 0.2833, 1.0, 0.2667, 1.0, 0.5467, 0.1839, 0.5547, 0.1631, 0.5547, 0.1631, 0.5467, 0.1839, 0.4626, 0.2723, 0.4638, 0.25, 0.4638, 0.25, 0.4626, 0.2723, 0.7167, 0.5, 0.7, 0.5, 0.7, 0.5, 0.7167, 0.5, 0.4167, 1.0, 0.4333, 1.0, 0.4333, 1.0, 0.4167, 1.0, 0.2833, 0.5, 0.2667, 0.5, 0.2667, 0.5, 0.2833, 0.5, 0.3161, 0.0467, 0.2944, 0.04091, 0.2944, 0.04091, 0.3161, 0.0467, 0.8667, 0.5, 0.85, 0.5, 0.85, 0.5, 0.8667, 0.5, 0.06488, 0.1431, 0.05472, 0.1631, 0.05472, 0.1631, 0.06488, 0.1431, 0.9638, 0.25, 0.9626, 0.2723, 0.9626, 0.2723, 0.9638, 0.25, 0.5667, 1.0, 0.5833, 1.0, 0.5833, 1.0, 0.5667, 1.0, 0.4333, 0.5, 0.4167, 0.5, 0.4167, 0.5, 0.4333, 0.5, 0.1333, 1.0, 0.15, 1.0, 0.15, 1.0, 0.1333, 1.0, 0.7944, 0.04091, 0.8161, 0.0467, 0.8161, 0.0467, 0.7944, 0.04091, 0.7167, 1.0, 0.7333, 1.0, 0.7333, 1.0, 0.7167, 1.0, 0.5547, 0.1631, 0.5649, 0.1431, 0.5649, 0.1431, 0.5547, 0.1631, 0.4591, 0.2944, 0.4626, 0.2723, 0.4626, 0.2723, 0.4591, 0.2944, 0.5833, 0.5, 0.5667, 0.5, 0.5667, 0.5, 0.5833, 0.5, 0.3369, 0.05472, 0.3161, 0.0467, 0.3161, 0.0467, 0.3369, 0.05472, 0.15, 0.5, 0.1333, 0.5, 0.1333, 0.5, 0.15, 0.5, 0.2833, 1.0, 0.3, 1.0, 0.3, 1.0, 0.2833, 1.0, 0.7333, 0.5, 0.7167, 0.5, 0.7167, 0.5, 0.7333, 0.5, 0.07707, 0.1244, 0.06488, 0.1431, 0.06488, 0.1431, 0.07707, 0.1244, 0.9626, 0.2723, 0.9591, 0.2944, 0.9591, 0.2944, 0.9626, 0.2723, 0.4333, 1.0, 0.45, 1.0, 0.45, 1.0, 0.4333, 1.0, 0.8161, 0.0467, 0.8369, 0.05472, 0.8369, 0.05472, 0.8161, 0.0467, 0.5833, 1.0, 0.6, 1.0, 0.6, 1.0, 0.5833, 1.0, 0.3, 0.5, 0.2833, 0.5, 0.2833, 0.5, 0.3, 0.5, 0.4533, 0.3161, 0.4591, 0.2944, 0.4591, 0.2944, 0.4533, 0.3161, 0.5649, 0.1431, 0.5771, 0.1244, 0.5771, 0.1244, 0.5649, 0.1431, 0.3569, 0.06488, 0.3369, 0.05472, 0.3369, 0.05472, 0.3569, 0.06488, 0.45, 0.5, 0.4333, 0.5, 0.4333, 0.5, 0.45, 0.5, 0.09115, 0.107, 0.07707, 0.1244, 0.07707, 0.1244, 0.09115, 0.107, 0.6, 0.5, 0.5833, 0.5, 0.5833, 0.5, 0.6, 0.5, 0.15, 1.0, 0.1667, 1.0, 0.1667, 1.0, 0.15, 1.0, 0.9591, 0.2944, 0.9533, 0.3161, 0.9533, 0.3161, 0.9591, 0.2944, 0.07706, 0.3756, 0.09115, 0.393, 0.09115, 0.393, 0.07706, 0.3756, 0.8369, 0.05472, 0.8569, 0.06488, 0.8569, 0.06488, 0.8369, 0.05472, 0.7333, 1.0, 0.75, 1.0, 0.75, 1.0, 0.7333, 1.0, 0.5771, 0.1244, 0.5911, 0.107, 0.5911, 0.107, 0.5771, 0.1244, 0.3, 1.0, 0.3167, 1.0, 0.3167, 1.0, 0.3, 1.0, 0.607, 0.4089, 0.5911, 0.393, 0.5716, 0.4106, 0.5894, 0.4284, 0.09115, 0.393, 0.107, 0.4089, 0.08941, 0.4284, 0.07164, 0.4106, 0.6244, 0.4229, 0.607, 0.4089, 0.5894, 0.4284, 0.6089, 0.4442, 0.107, 0.4089, 0.1244, 0.4229, 0.1089, 0.4442, 0.08941, 0.4284, 0.6431, 0.4351, 0.6244, 0.4229, 0.6089, 0.4442, 0.63, 0.4578, 0.1244, 0.4229, 0.1431, 0.4351, 0.13, 0.4578, 0.1089, 0.4442, 0.6631, 0.4453, 0.6431, 0.4351, 0.63, 0.4578, 0.6524, 0.4693, 0.1431, 0.4351, 0.1631, 0.4453, 0.1524, 0.4693, 0.13, 0.4578, 0.6839, 0.4533, 0.6631, 0.4453, 0.6524, 0.4693, 0.6758, 0.4783, 0.1631, 0.4453, 0.1839, 0.4533, 0.1758, 0.4783, 0.1524, 0.4693, 0.7056, 0.4591, 0.6839, 0.4533, 0.6758, 0.4783, 0.7001, 0.4848, 0.1839, 0.4533, 0.2056, 0.4591, 0.2001, 0.4848, 0.1758, 0.4783, 0.7277, 0.4626, 0.7056, 0.4591, 0.7001, 0.4848, 0.7249, 0.4887, 0.2056, 0.4591, 0.2277, 0.4626, 0.2249, 0.4887, 0.2001, 0.4848, 0.75, 0.4638, 0.7277, 0.4626, 0.7249, 0.4887, 0.75, 0.49, 0.2277, 0.4626, 0.25, 0.4638, 0.25, 0.49, 0.2249, 0.4887, 0.9229, 0.3756, 0.9089, 0.393, 0.9284, 0.4106, 0.9442, 0.3911, 0.9351, 0.3569, 0.9229, 0.3756, 0.9442, 0.3911, 0.9578, 0.37, 0.9453, 0.3369, 0.9351, 0.3569, 0.9578, 0.37, 0.9693, 0.3476, 0.9533, 0.3161, 0.9453, 0.3369, 0.9693, 0.3476, 0.9783, 0.3242, 0.9591, 0.2944, 0.9533, 0.3161, 0.9783, 0.3242, 0.9848, 0.2999, 0.9626, 0.2723, 0.9591, 0.2944, 0.9848, 0.2999, 0.9887, 0.2751, 0.9638, 0.25, 0.9626, 0.2723, 0.9887, 0.2751, 0.99, 0.25, 0.9626, 0.2277, 0.9638, 0.25, 0.99, 0.25, 0.9887, 0.2249, 0.9591, 0.2056, 0.9626, 0.2277, 0.9887, 0.2249, 0.9848, 0.2001, 0.9533, 0.1839, 0.9591, 0.2056, 0.9848, 0.2001, 0.9783, 0.1758, 0.9453, 0.1631, 0.9533, 0.1839, 0.9783, 0.1758, 0.9693, 0.1524, 0.9351, 0.1431, 0.9453, 0.1631, 0.9693, 0.1524, 0.9578, 0.13, 0.9229, 0.1244, 0.9351, 0.1431, 0.9578, 0.13, 0.9442, 0.1089, 0.9089, 0.107, 0.9229, 0.1244, 0.9442, 0.1089, 0.9284, 0.08941, 0.893, 0.09115, 0.9089, 0.107, 0.9284, 0.08941, 0.9106, 0.07165, 0.8756, 0.07706, 0.893, 0.09115, 0.9106, 0.07165, 0.8911, 0.05584, 0.8569, 0.06488, 0.8756, 0.07706, 0.8911, 0.05584, 0.87, 0.04215, 0.8369, 0.05472, 0.8569, 0.06488, 0.87, 0.04215, 0.8476, 0.03075, 0.8161, 0.0467, 0.8369, 0.05472, 0.8476, 0.03075, 0.8242, 0.02175, 0.7944, 0.04091, 0.8161, 0.0467, 0.8242, 0.02175, 0.7999, 0.01524, 0.7723, 0.03741, 0.7944, 0.04091, 0.7999, 0.01524, 0.7751, 0.01131, 0.75, 0.03624, 0.7723, 0.03741, 0.7751, 0.01131, 0.75, 0.01, 0.7277, 0.03741, 0.75, 0.03624, 0.75, 0.01, 0.7249, 0.01131, 0.7056, 0.04091, 0.7277, 0.03741, 0.7249, 0.01131, 0.7001, 0.01524, 0.6839, 0.0467, 0.7056, 0.04091, 0.7001, 0.01524, 0.6758, 0.02175, 0.6631, 0.05472, 0.6839, 0.0467, 0.6758, 0.02175, 0.6524, 0.03075, 0.6431, 0.06488, 0.6631, 0.05472, 0.6524, 0.03075, 0.63, 0.04215, 0.6244, 0.07706, 0.6431, 0.06488, 0.63, 0.04215, 0.6089, 0.05584, 0.607, 0.09115, 0.6244, 0.07706, 0.6089, 0.05584, 0.5894, 0.07164, 0.5911, 0.107, 0.607, 0.09115, 0.5894, 0.07164, 0.5716, 0.08941, 0.5771, 0.1244, 0.5911, 0.107, 0.5716, 0.08941, 0.5558, 0.1089, 0.5649, 0.1431, 0.5771, 0.1244, 0.5558, 0.1089, 0.5422, 0.13, 0.5547, 0.1631, 0.5649, 0.1431, 0.5422, 0.13, 0.5307, 0.1524, 0.5467, 0.1839, 0.5547, 0.1631, 0.5307, 0.1524, 0.5217, 0.1758, 0.5409, 0.2056, 0.5467, 0.1839, 0.5217, 0.1758, 0.5152, 0.2001, 0.5374, 0.2277, 0.5409, 0.2056, 0.5152, 0.2001, 0.5113, 0.2249, 0.5362, 0.25, 0.5374, 0.2277, 0.5113, 0.2249, 0.51, 0.25, 0.5374, 0.2723, 0.5362, 0.25, 0.51, 0.25, 0.5113, 0.2751, 0.5409, 0.2944, 0.5374, 0.2723, 0.5113, 0.2751, 0.5152, 0.2999, 0.5467, 0.3161, 0.5409, 0.2944, 0.5152, 0.2999, 0.5217, 0.3242, 0.5547, 0.3369, 0.5467, 0.3161, 0.5217, 0.3242, 0.5307, 0.3476, 0.5649, 0.3569, 0.5547, 0.3369, 0.5307, 0.3476, 0.5422, 0.37, 0.5771, 0.3756, 0.5649, 0.3569, 0.5422, 0.37, 0.5558, 0.3911, 0.5911, 0.393, 0.5771, 0.3756, 0.5558, 0.3911, 0.5716, 0.4106, 0.8167, 0.5, 0.8, 0.5, 0.8, 0.5, 0.8167, 0.5, 0.5374, 0.2723, 0.5362, 0.25, 0.5362, 0.25, 0.5374, 0.2723, 0.2333, 0.5, 0.2167, 0.5, 0.2167, 0.5, 0.2333, 0.5, 0.6839, 0.0467, 0.7056, 0.04091, 0.7056, 0.04091, 0.6839, 0.0467, 0.9351, 0.1431, 0.9453, 0.1631, 0.9453, 0.1631, 0.9351, 0.1431, 0.6667, 0.5, 0.65, 0.5, 0.65, 0.5, 0.6667, 0.5, 0.5167, 0.5, 0.5, 0.5, 0.5, 0.5, 0.5167, 0.5, 0.5409, 0.2944, 0.5374, 0.2723, 0.5374, 0.2723, 0.5409, 0.2944, 0.6631, 0.05472, 0.6839, 0.0467, 0.6839, 0.0467, 0.6631, 0.05472, 0.3667, 0.5, 0.35, 0.5, 0.35, 0.5, 0.3667, 0.5, 0.9229, 0.1244, 0.9351, 0.1431, 0.9351, 0.1431, 0.9229, 0.1244, 0.8, 0.5, 0.7833, 0.5, 0.7833, 0.5, 0.8, 0.5, 0.5716, 0.4106, 0.5911, 0.393, 0.5911, 0.393, 0.5716, 0.4106, 0.2167, 0.5, 0.2, 0.5, 0.2, 0.5, 0.2167, 0.5, 0.65, 0.5, 0.6333, 0.5, 0.6333, 0.5, 0.65, 0.5, 0.5467, 0.3161, 0.5409, 0.2944, 0.5409, 0.2944, 0.5467, 0.3161, 0.6431, 0.06488, 0.6631, 0.05472, 0.6631, 0.05472, 0.6431, 0.06488, 0.9089, 0.107, 0.9229, 0.1244, 0.9229, 0.1244, 0.9089, 0.107, 0.5, 0.5, 0.4833, 0.5, 0.4833, 0.5, 0.5, 0.5, 0.9229, 0.3756, 0.9089, 0.393, 0.9089, 0.393, 0.9229, 0.3756, 0.35, 0.5, 0.3333, 0.5, 0.3333, 0.5, 0.35, 0.5, 0.7833, 0.5, 0.7667, 0.5, 0.7667, 0.5, 0.7833, 0.5, 0.5547, 0.3369, 0.5467, 0.3161, 0.5467, 0.3161, 0.5547, 0.3369, 0.2, 0.5, 0.1833, 0.5, 0.1833, 0.5, 0.2, 0.5, 0.6244, 0.07706, 0.6431, 0.06488, 0.6431, 0.06488, 0.6244, 0.07706, 0.893, 0.09115, 0.9089, 0.107, 0.9089, 0.107, 0.893, 0.09115, 0.6333, 0.5, 0.6167, 0.5, 0.6167, 0.5, 0.6333, 0.5, 0.9351, 0.3569, 0.9229, 0.3756, 0.9229, 0.3756, 0.9351, 0.3569, 0.4833, 0.5, 0.4667, 0.5, 0.4667, 0.5, 0.4833, 0.5, 0.5649, 0.3569, 0.5547, 0.3369, 0.5547, 0.3369, 0.5649, 0.3569, 0.607, 0.09115, 0.6244, 0.07706, 0.6244, 0.07706, 0.607, 0.09115, 0.3333, 0.5, 0.3167, 0.5, 0.3167, 0.5, 0.3333, 0.5, 0.8756, 0.07706, 0.893, 0.09115, 0.893, 0.09115, 0.8756, 0.07706, 0.9453, 0.3369, 0.9351, 0.3569, 0.9351, 0.3569, 0.9453, 0.3369, 0.7667, 0.5, 0.75, 0.5, 0.75, 0.5, 0.7667, 0.5, 0.1833, 0.5, 0.1667, 0.5, 0.1667, 0.5, 0.1833, 0.5, 0.6167, 0.5, 0.6, 0.5, 0.6, 0.5, 0.6167, 0.5, 0.5771, 0.3756, 0.5649, 0.3569, 0.5649, 0.3569, 0.5771, 0.3756, 0.5911, 0.107, 0.607, 0.09115, 0.607, 0.09115, 0.5911, 0.107, 0.8569, 0.06488, 0.8756, 0.07706, 0.8756, 0.07706, 0.8569, 0.06488, 0.4667, 0.5, 0.45, 0.5, 0.45, 0.5, 0.4667, 0.5, 0.9533, 0.3161, 0.9453, 0.3369, 0.9453, 0.3369, 0.9533, 0.3161, 0.3167, 0.5, 0.3, 0.5, 0.3, 0.5, 0.3167, 0.5, 0.75, 0.5, 0.7333, 0.5, 0.7333, 0.5, 0.75, 0.5, 0.5911, 0.393, 0.5771, 0.3756, 0.5771, 0.3756, 0.5911, 0.393, 0.1667, 0.5, 0.15, 0.5, 0.15, 0.5, 0.1667, 0.5, 0.4229, 0.3756, 0.4351, 0.3569, 0.4578, 0.37, 0.4442, 0.3911, 0.4351, 0.3569, 0.4453, 0.3369, 0.4693, 0.3476, 0.4578, 0.37, 0.4453, 0.3369, 0.4533, 0.3161, 0.4783, 0.3242, 0.4693, 0.3476, 0.4533, 0.3161, 0.4591, 0.2944, 0.4848, 0.2999, 0.4783, 0.3242, 0.4591, 0.2944, 0.4626, 0.2723, 0.4887, 0.2751, 0.4848, 0.2999, 0.4626, 0.2723, 0.4638, 0.25, 0.49, 0.25, 0.4887, 0.2751, 0.4638, 0.25, 0.4626, 0.2277, 0.4887, 0.2249, 0.49, 0.25, 0.4626, 0.2277, 0.4591, 0.2056, 0.4848, 0.2001, 0.4887, 0.2249, 0.4591, 0.2056, 0.4533, 0.1839, 0.4783, 0.1758, 0.4848, 0.2001, 0.4533, 0.1839, 0.4453, 0.1631, 0.4693, 0.1524, 0.4783, 0.1758, 0.4453, 0.1631, 0.4351, 0.1431, 0.4578, 0.13, 0.4693, 0.1524, 0.4351, 0.1431, 0.4229, 0.1244, 0.4442, 0.1089, 0.4578, 0.13, 0.4229, 0.1244, 0.4089, 0.107, 0.4284, 0.08941, 0.4442, 0.1089, 0.4089, 0.107, 0.393, 0.09115, 0.4106, 0.07165, 0.4284, 0.08941, 0.393, 0.09115, 0.3756, 0.07706, 0.3911, 0.05584, 0.4106, 0.07165, 0.3756, 0.07706, 0.3569, 0.06488, 0.37, 0.04215, 0.3911, 0.05584, 0.3569, 0.06488, 0.3369, 0.05472, 0.3476, 0.03075, 0.37, 0.04215, 0.3369, 0.05472, 0.3161, 0.0467, 0.3242, 0.02175, 0.3476, 0.03075, 0.3161, 0.0467, 0.2944, 0.04091, 0.2999, 0.01524, 0.3242, 0.02175, 0.2944, 0.04091, 0.2723, 0.03741, 0.2751, 0.01131, 0.2999, 0.01524, 0.2723, 0.03741, 0.25, 0.03624, 0.25, 0.01, 0.2751, 0.01131, 0.25, 0.03624, 0.2277, 0.03741, 0.2249, 0.01131, 0.25, 0.01, 0.2277, 0.03741, 0.2056, 0.04091, 0.2001, 0.01524, 0.2249, 0.01131, 0.2056, 0.04091, 0.1839, 0.0467, 0.1758, 0.02175, 0.2001, 0.01524, 0.1839, 0.0467, 0.1631, 0.05472, 0.1524, 0.03075, 0.1758, 0.02175, 0.1631, 0.05472, 0.1431, 0.06488, 0.13, 0.04215, 0.1524, 0.03075, 0.1431, 0.06488, 0.1244, 0.07706, 0.1089, 0.05584, 0.13, 0.04215, 0.1244, 0.07706, 0.107, 0.09115, 0.08941, 0.07164, 0.1089, 0.05584, 0.107, 0.09115, 0.09115, 0.107, 0.07165, 0.08941, 0.08941, 0.07164, 0.09115, 0.107, 0.07707, 0.1244, 0.05584, 0.1089, 0.07165, 0.08941, 0.07707, 0.1244, 0.06488, 0.1431, 0.04215, 0.13, 0.05584, 0.1089, 0.06488, 0.1431, 0.05472, 0.1631, 0.03075, 0.1524, 0.04215, 0.13, 0.05472, 0.1631, 0.0467, 0.1839, 0.02175, 0.1758, 0.03075, 0.1524, 0.0467, 0.1839, 0.04091, 0.2056, 0.01524, 0.2001, 0.02175, 0.1758, 0.04091, 0.2056, 0.03741, 0.2277, 0.01131, 0.2249, 0.01524, 0.2001, 0.03741, 0.2277, 0.03624, 0.25, 0.01, 0.25, 0.01131, 0.2249, 0.03624, 0.25, 0.03741, 0.2723, 0.01131, 0.2751, 0.01, 0.25, 0.03741, 0.2723, 0.04091, 0.2944, 0.01524, 0.2999, 0.01131, 0.2751, 0.04091, 0.2944, 0.0467, 0.3161, 0.02175, 0.3242, 0.01524, 0.2999, 0.0467, 0.3161, 0.05472, 0.3369, 0.03075, 0.3476, 0.02175, 0.3242, 0.05472, 0.3369, 0.06488, 0.3569, 0.04215, 0.37, 0.03075, 0.3476, 0.06488, 0.3569, 0.07706, 0.3756, 0.05584, 0.3911, 0.04215, 0.37, 0.07706, 0.3756, 0.09115, 0.393, 0.07164, 0.4106, 0.05584, 0.3911, 0.2277, 0.03741, 0.2056, 0.04091, 0.2056, 0.04091, 0.2277, 0.03741, 0.4533, 0.1839, 0.4453, 0.1631, 0.4453, 0.1631, 0.4533, 0.1839, 0.5167, 1.0, 0.5333, 1.0, 0.5333, 1.0, 0.5167, 1.0, 0.3667, 1.0, 0.3833, 1.0, 0.3833, 1.0, 0.3667, 1.0, 0.8, 1.0, 0.8167, 1.0, 0.8167, 1.0, 0.8, 1.0, 0.03624, 0.25, 0.03741, 0.2723, 0.03741, 0.2723, 0.03624, 0.25, 0.2167, 1.0, 0.2333, 1.0, 0.2333, 1.0, 0.2167, 1.0, 0.2056, 0.04091, 0.1839, 0.0467, 0.1839, 0.0467, 0.2056, 0.04091, 0.4453, 0.1631, 0.4351, 0.1431, 0.4351, 0.1431, 0.4453, 0.1631, 0.65, 1.0, 0.6667, 1.0, 0.6667, 1.0, 0.65, 1.0, 0.5, 1.0, 0.5167, 1.0, 0.5167, 1.0, 0.5, 1.0, 0.03741, 0.2723, 0.04091, 0.2944, 0.04091, 0.2944, 0.03741, 0.2723, 0.1839, 0.0467, 0.1631, 0.05472, 0.1631, 0.05472, 0.1839, 0.0467, 0.35, 1.0, 0.3667, 1.0, 0.3667, 1.0, 0.35, 1.0, 0.4351, 0.1431, 0.4229, 0.1244, 0.4229, 0.1244, 0.4351, 0.1431, 0.7833, 1.0, 0.8, 1.0, 0.8, 1.0, 0.7833, 1.0, 0.09115, 0.393, 0.07164, 0.4106, 0.07164, 0.4106, 0.09115, 0.393, 0.2, 1.0, 0.2167, 1.0, 0.2167, 1.0, 0.2, 1.0, 0.6333, 1.0, 0.65, 1.0, 0.65, 1.0, 0.6333, 1.0, 0.04091, 0.2944, 0.0467, 0.3161, 0.0467, 0.3161, 0.04091, 0.2944, 0.1631, 0.05472, 0.1431, 0.06488, 0.1431, 0.06488, 0.1631, 0.05472, 0.4229, 0.1244, 0.4089, 0.107, 0.4089, 0.107, 0.4229, 0.1244, 0.4833, 1.0, 0.5, 1.0, 0.5, 1.0, 0.4833, 1.0, 0.3333, 1.0, 0.35, 1.0, 0.35, 1.0, 0.3333, 1.0, 0.7667, 1.0, 0.7833, 1.0, 0.7833, 1.0, 0.7667, 1.0, 0.0467, 0.3161, 0.05472, 0.3369, 0.05472, 0.3369, 0.0467, 0.3161, 0.1833, 1.0, 0.2, 1.0, 0.2, 1.0, 0.1833, 1.0, 0.1431, 0.06488, 0.1244, 0.07706, 0.1244, 0.07706, 0.1431, 0.06488, 0.4089, 0.107, 0.393, 0.09115, 0.393, 0.09115, 0.4089, 0.107, 0.6167, 1.0, 0.6333, 1.0, 0.6333, 1.0, 0.6167, 1.0, 0.4229, 0.3756, 0.4351, 0.3569, 0.4351, 0.3569, 0.4229, 0.3756, 0.4667, 1.0, 0.4833, 1.0, 0.4833, 1.0, 0.4667, 1.0, 0.05472, 0.3369, 0.06488, 0.3569, 0.06488, 0.3569, 0.05472, 0.3369, 0.1244, 0.07706, 0.107, 0.09115, 0.107, 0.09115, 0.1244, 0.07706, 0.3167, 1.0, 0.3333, 1.0, 0.3333, 1.0, 0.3167, 1.0, 0.393, 0.09115, 0.3756, 0.07706, 0.3756, 0.07706, 0.393, 0.09115, 0.4351, 0.3569, 0.4453, 0.3369, 0.4453, 0.3369, 0.4351, 0.3569, 0.75, 1.0, 0.7667, 1.0, 0.7667, 1.0, 0.75, 1.0, 0.1667, 1.0, 0.1833, 1.0, 0.1833, 1.0, 0.1667, 1.0, 0.6, 1.0, 0.6167, 1.0, 0.6167, 1.0, 0.6, 1.0, 0.06488, 0.3569, 0.07706, 0.3756, 0.07706, 0.3756, 0.06488, 0.3569, 0.107, 0.09115, 0.09115, 0.107, 0.09115, 0.107, 0.107, 0.09115, 0.3756, 0.07706, 0.3569, 0.06488, 0.3569, 0.06488, 0.3756, 0.07706, 0.45, 1.0, 0.4667, 1.0, 0.4667, 1.0, 0.45, 1.0, 0.4453, 0.3369, 0.4533, 0.3161, 0.4533, 0.3161, 0.4453, 0.3369, 0.2723, 0.4626, 0.25, 0.4638, 0.2277, 0.4626, 0.2056, 0.4591, 0.1839, 0.4533, 0.1631, 0.4453, 0.1431, 0.4351, 0.1244, 0.4229, 0.107, 0.4089, 0.09115, 0.393, 0.07706, 0.3756, 0.06488, 0.3569, 0.05472, 0.3369, 0.0467, 0.3161, 0.04091, 0.2944, 0.03741, 0.2723, 0.03624, 0.25, 0.03741, 0.2277, 0.04091, 0.2056, 0.0467, 0.1839, 0.05472, 0.1631, 0.06488, 0.1431, 0.07707, 0.1244, 0.09115, 0.107, 0.107, 0.09115, 0.1244, 0.07706, 0.1431, 0.06488, 0.1631, 0.05472, 0.1839, 0.0467, 0.2056, 0.04091, 0.2277, 0.03741, 0.25, 0.03624, 0.2723, 0.03741, 0.2944, 0.04091, 0.3161, 0.0467, 0.3369, 0.05472, 0.3569, 0.06488, 0.3756, 0.07706, 0.393, 0.09115, 0.4089, 0.107, 0.4229, 0.1244, 0.4351, 0.1431, 0.4453, 0.1631, 0.4533, 0.1839, 0.4591, 0.2056, 0.4626, 0.2277, 0.4638, 0.25, 0.4626, 0.2723, 0.4591, 0.2944, 0.4533, 0.3161, 0.4453, 0.3369, 0.4351, 0.3569, 0.4229, 0.3756, 0.4089, 0.393, 0.393, 0.4089, 0.3756, 0.4229, 0.3569, 0.4351, 0.3369, 0.4453, 0.3161, 0.4533, 0.2944, 0.4591, 0.07707, 0.1244, 0.09115, 0.107, 0.09115, 0.107, 0.07707, 0.1244, 0.3369, 0.05472, 0.3569, 0.06488, 0.3569, 0.06488, 0.3369, 0.05472, 0.4591, 0.2944, 0.4533, 0.3161, 0.4533, 0.3161, 0.4591, 0.2944, 0.107, 0.4089, 0.09115, 0.393, 0.09115, 0.393, 0.107, 0.4089, 0.06488, 0.1431, 0.07707, 0.1244, 0.07707, 0.1244, 0.06488, 0.1431, 0.3161, 0.0467, 0.3369, 0.05472, 0.3369, 0.05472, 0.3161, 0.0467, 0.4626, 0.2723, 0.4591, 0.2944, 0.4591, 0.2944, 0.4626, 0.2723, 0.2723, 0.4626, 0.25, 0.4638, 0.25, 0.4638, 0.2723, 0.4626, 0.1244, 0.4229, 0.107, 0.4089, 0.107, 0.4089, 0.1244, 0.4229, 0.05472, 0.1631, 0.06488, 0.1431, 0.06488, 0.1431, 0.05472, 0.1631, 0.2944, 0.04091, 0.3161, 0.0467, 0.3161, 0.0467, 0.2944, 0.04091, 0.4638, 0.25, 0.4626, 0.2723, 0.4626, 0.2723, 0.4638, 0.25, 0.2944, 0.4591, 0.2723, 0.4626, 0.2723, 0.4626, 0.2944, 0.4591, 0.1431, 0.4351, 0.1244, 0.4229, 0.1244, 0.4229, 0.1431, 0.4351, 0.0467, 0.1839, 0.05472, 0.1631, 0.05472, 0.1631, 0.0467, 0.1839, 0.2723, 0.03741, 0.2944, 0.04091, 0.2944, 0.04091, 0.2723, 0.03741, 0.4626, 0.2277, 0.4638, 0.25, 0.4638, 0.25, 0.4626, 0.2277, 0.3161, 0.4533, 0.2944, 0.4591, 0.2944, 0.4591, 0.3161, 0.4533, 0.1631, 0.4453, 0.1431, 0.4351, 0.1431, 0.4351, 0.1631, 0.4453, 0.04091, 0.2056, 0.0467, 0.1839, 0.0467, 0.1839, 0.04091, 0.2056, 0.25, 0.03624, 0.2723, 0.03741, 0.2723, 0.03741, 0.25, 0.03624, 0.4591, 0.2056, 0.4626, 0.2277, 0.4626, 0.2277, 0.4591, 0.2056, 0.3369, 0.4453, 0.3161, 0.4533, 0.3161, 0.4533, 0.3369, 0.4453, 0.1839, 0.4533, 0.1631, 0.4453, 0.1631, 0.4453, 0.1839, 0.4533, 0.03741, 0.2277, 0.04091, 0.2056, 0.04091, 0.2056, 0.03741, 0.2277, 0.2277, 0.03741, 0.25, 0.03624, 0.25, 0.03624, 0.2277, 0.03741, 0.4533, 0.1839, 0.4591, 0.2056, 0.4591, 0.2056, 0.4533, 0.1839, 0.3569, 0.4351, 0.3369, 0.4453, 0.3369, 0.4453, 0.3569, 0.4351, 0.2056, 0.4591, 0.1839, 0.4533, 0.1839, 0.4533, 0.2056, 0.4591, 0.03624, 0.25, 0.03741, 0.2277, 0.03741, 0.2277, 0.03624, 0.25, 0.2056, 0.04091, 0.2277, 0.03741, 0.2277, 0.03741, 0.2056, 0.04091, 0.4453, 0.1631, 0.4533, 0.1839, 0.4533, 0.1839, 0.4453, 0.1631, 0.3756, 0.4229, 0.3569, 0.4351, 0.3569, 0.4351, 0.3756, 0.4229, 0.2277, 0.4626, 0.2056, 0.4591, 0.2056, 0.4591, 0.2277, 0.4626, 0.03741, 0.2723, 0.03624, 0.25, 0.03624, 0.25, 0.03741, 0.2723, 0.1839, 0.0467, 0.2056, 0.04091, 0.2056, 0.04091, 0.1839, 0.0467, 0.4351, 0.1431, 0.4453, 0.1631, 0.4453, 0.1631, 0.4351, 0.1431, 0.393, 0.4089, 0.3756, 0.4229, 0.3756, 0.4229, 0.393, 0.4089, 0.25, 0.4638, 0.2277, 0.4626, 0.2277, 0.4626, 0.25, 0.4638, 0.04091, 0.2944, 0.03741, 0.2723, 0.03741, 0.2723, 0.04091, 0.2944, 0.1631, 0.05472, 0.1839, 0.0467, 0.1839, 0.0467, 0.1631, 0.05472, 0.4229, 0.1244, 0.4351, 0.1431, 0.4351, 0.1431, 0.4229, 0.1244, 0.4089, 0.393, 0.393, 0.4089, 0.393, 0.4089, 0.4089, 0.393, 0.0467, 0.3161, 0.04091, 0.2944, 0.04091, 0.2944, 0.0467, 0.3161, 0.1431, 0.06488, 0.1631, 0.05472, 0.1631, 0.05472, 0.1431, 0.06488, 0.4089, 0.107, 0.4229, 0.1244, 0.4229, 0.1244, 0.4089, 0.107, 0.4229, 0.3756, 0.4089, 0.393, 0.4089, 0.393, 0.4229, 0.3756, 0.05472, 0.3369, 0.0467, 0.3161, 0.0467, 0.3161, 0.05472, 0.3369, 0.1244, 0.07706, 0.1431, 0.06488, 0.1431, 0.06488, 0.1244, 0.07706, 0.393, 0.09115, 0.4089, 0.107, 0.4089, 0.107, 0.393, 0.09115, 0.4351, 0.3569, 0.4229, 0.3756, 0.4229, 0.3756, 0.4351, 0.3569, 0.06488, 0.3569, 0.05472, 0.3369, 0.05472, 0.3369, 0.06488, 0.3569, 0.107, 0.09115, 0.1244, 0.07706, 0.1244, 0.07706, 0.107, 0.09115, 0.3756, 0.07706, 0.393, 0.09115, 0.393, 0.09115, 0.3756, 0.07706, 0.4453, 0.3369, 0.4351, 0.3569, 0.4351, 0.3569, 0.4453, 0.3369, 0.07706, 0.3756, 0.06488, 0.3569, 0.06488, 0.3569, 0.07706, 0.3756, 0.09115, 0.107, 0.107, 0.09115, 0.107, 0.09115, 0.09115, 0.107, 0.3569, 0.06488, 0.3756, 0.07706, 0.3756, 0.07706, 0.3569, 0.06488, 0.4533, 0.3161, 0.4453, 0.3369, 0.4453, 0.3369, 0.4533, 0.3161])
me_cylinder.materials.append(mat_material_001)
me_cylinder.materials.append(mat_material_002)
me_cylinder.use_remesh_fix_poles = True
me_cylinder.use_remesh_preserve_attributes = False
me_cylinder.use_mirror_vertex_groups = False
me_cylinder.update()

# ---- objects
ob_light = bpy.data.objects.new('Light', light_light)
ob_camera = bpy.data.objects.new('Camera', cam_camera)
ob_cylinder = bpy.data.objects.new('Cylinder', me_cylinder)

# ---- transforms, parenting, visibility, modifiers, constraints
ob_light.location = (4.076, 1.005, 5.904)
ob_light.rotation_euler = (0.6503, 0.05522, 1.866)
ob_light.lock_rotations_4d = False
ob_light.empty_display_type = 'ARROWS'
ob_light.color = (0.0, 0.0, 0.0, 0.0)
ob_light.lineart.crease_threshold = 0.0
ob_camera.location = (7.359, -6.926, 4.958)
ob_camera.rotation_euler = (1.109, 0.0, 0.8149)
ob_camera.lock_rotations_4d = False
ob_camera.empty_display_type = 'ARROWS'
ob_camera.color = (0.0, 0.0, 0.0, 0.0)
ob_camera.display_type = 'WIRE'
ob_camera.lineart.crease_threshold = 0.0
ob_cylinder.location = (0.0, 0.0, 1.495)
ob_cylinder.scale = (0.75, 0.9, 1.0)
ob_cylinder.lineart.crease_threshold = 0.0

# ---- collection membership
col_collection.objects.link(ob_light)
col_collection.objects.link(ob_camera)
col_collection.objects.link(ob_cylinder)

# ---- scene / render settings (as saved in the file)
scene.camera = ob_camera
scene.frame_start = 1; scene.frame_end = 250; scene.frame_set(1)
scene.render.engine = 'BLENDER_EEVEE_NEXT'
scene.cycles.use_denoising = False
scene.cycles.samples = 128
scene.cycles.sampling_pattern = 'TABULATED_SOBOL'
scene.cycles.use_adaptive_sampling = False
scene.cycles.use_light_tree = False
scene.view_settings.view_transform = 'Filmic'
bpy.context.view_layer.update()

